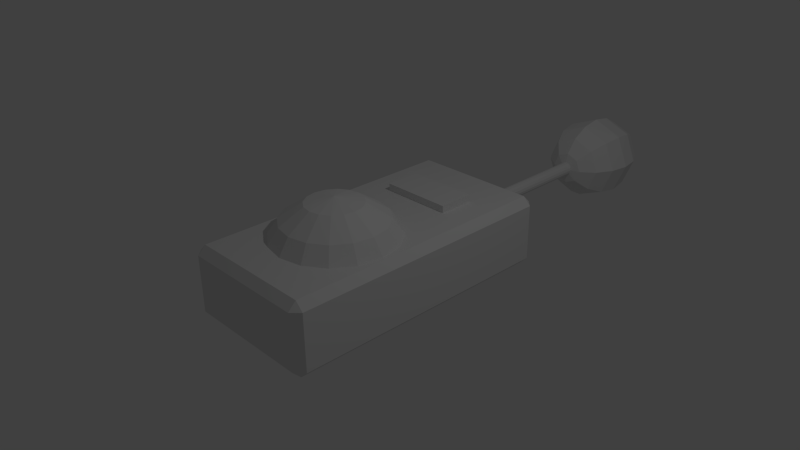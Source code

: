 # Source: remote.blend  (saved by Blender 2.72.0; exported with 4.5.12 LTS)
import bpy
from mathutils import Matrix  # noqa: F401  (used for matrix-valued properties, if any)

bpy.ops.wm.read_factory_settings(use_empty=True)
scene = bpy.context.scene
scene.name = 'Scene'

# ---- collections
col_collection_1 = bpy.data.collections.new('Collection 1'); scene.collection.children.link(col_collection_1)

# ---- materials (node trees are filled in below, after node groups)
mat_material = bpy.data.materials.new('Material')
mat_material.alpha_threshold = 0.0
mat_material.use_transparent_shadow = False
mat_material.roughness = 0.5
mat_material.line_color = (0.0, 0.0, 0.0, 1.0)

# ---- material node trees

# ---- world
world_world = bpy.data.worlds.new('World'); scene.world = world_world
world_world.color = (0.05088, 0.05088, 0.05088)
world_world.use_sun_shadow = False
world_world.sun_shadow_jitter_overblur = 0.0
world_world.cycles.sampling_method = 'MANUAL'
world_world.cycles.sample_map_resolution = 256

# ---- cameras
cam_camera = bpy.data.cameras.new('Camera')
cam_camera.clip_end = 100.0
cam_camera.lens = 35.0
cam_camera.sensor_width = 32.0
cam_camera.sensor_height = 18.0
cam_camera.ortho_scale = 7.314
cam_camera.dof.focus_distance = 0.0
cam_camera.dof.aperture_fstop = 128.0

# ---- lights
light_lamp = bpy.data.lights.new('Lamp', 'POINT')
light_lamp.transmission_factor = 0.0
light_lamp.cutoff_distance = 30.0
light_lamp.energy = 100.0
light_lamp.shadow_buffer_clip_start = 1.001
light_lamp.shadow_soft_size = 0.1
light_lamp.shadow_maximum_resolution = 0.006
light_lamp.use_absolute_resolution = True
light_lamp.cycles.use_multiple_importance_sampling = False

# ---- meshes
me_cube = bpy.data.meshes.new('Cube')
me_cube.from_pydata([(1.123e-07, 4.732, 0.1), (1.123e-07, 1.732, 0.1), (0.03827, 4.732, 0.09239), (0.03827, 1.732, 0.09239), (0.07071, 4.732, 0.07071), (0.07071, 1.732, 0.07071), (0.09239, 4.732, 0.03827), (0.09239, 1.732, 0.03827), (0.1, 4.732, -4.712e-08), (0.1, 1.732, -2.924e-08), (0.09239, 4.732, -0.03827), (0.09239, 1.732, -0.03827), (0.07071, 4.732, -0.07071), (0.07071, 1.732, -0.07071), (0.03827, 4.732, -0.09239), (0.03827, 1.732, -0.09239), (1.274e-07, 4.732, -0.1), (1.274e-07, 1.732, -0.1), (-0.03827, 4.732, -0.09239), (-0.03827, 1.732, -0.09239), (-0.07071, 4.732, -0.07071), (-0.07071, 1.732, -0.07071), (-0.09239, 4.732, -0.03827), (-0.09239, 1.732, -0.03827), (-0.1, 4.732, -4.116e-08), (-0.1, 1.732, -2.328e-08), (-0.09239, 4.732, 0.03827), (-0.09239, 1.732, 0.03827), (-0.07071, 4.732, 0.07071), (-0.07071, 1.732, 0.07071), (-0.03827, 4.732, 0.09239), (-0.03827, 1.732, 0.09239), (-0.3827, -0.6019, 0.9371), (-0.7071, -0.6019, 0.7203), (-0.9239, -0.6019, 0.3959), (-0.3536, -0.4555, 0.9371), (-0.6533, -0.3313, 0.7203), (-0.8536, -0.2483, 0.3959), (-0.2706, -0.3313, 0.9371), (-0.5, -0.1019, 0.7203), (-0.6533, 0.05138, 0.3959), (-0.1464, -0.2483, 0.9371), (-0.2706, 0.05138, 0.7203), (-0.3536, 0.2517, 0.3959), (-1.307e-07, -0.2192, 0.9371), (-7.11e-08, 0.1052, 0.7203), (-1.149e-08, 0.322, 0.3959), (0.1464, -0.2483, 0.9371), (0.2706, 0.05138, 0.7203), (0.3536, 0.2517, 0.3959), (-2.578e-07, -0.6019, 1.013), (0.2706, -0.3313, 0.9371), (0.5, -0.1019, 0.7203), (0.6533, 0.05138, 0.3959), (0.3536, -0.4555, 0.9371), (0.6533, -0.3313, 0.7203), (0.8536, -0.2483, 0.3959), (0.3827, -0.6019, 0.9371), (0.7071, -0.6019, 0.7203), (0.9239, -0.6019, 0.3959), (0.3536, -0.7483, 0.9371), (0.6533, -0.8725, 0.7203), (0.8536, -0.9555, 0.3959), (0.2706, -0.8725, 0.9371), (0.5, -1.102, 0.7203), (0.6533, -1.255, 0.3959), (0.1464, -0.9555, 0.9371), (0.2706, -1.255, 0.7203), (0.3536, -1.455, 0.3959), (-2.499e-07, -0.9846, 0.9371), (-4.883e-07, -1.309, 0.7203), (-5.181e-07, -1.526, 0.3959), (-0.1464, -0.9555, 0.9371), (-0.2706, -1.255, 0.7203), (-0.3536, -1.455, 0.3959), (-0.2706, -0.8725, 0.9371), (-0.5, -1.102, 0.7203), (-0.6533, -1.255, 0.3959), (-0.3536, -0.7483, 0.9371), (-0.6533, -0.8725, 0.7203), (-0.8536, -0.9555, 0.3959), (-0.2392, 4.06, 4.458e-08), (-0.4419, 4.223, 4.458e-08), (-0.5774, 4.466, 2.595e-08), (-0.625, 4.753, 1.31e-08), (-0.5774, 5.04, -1.13e-08), (-0.4419, 5.284, -2.993e-08), (-0.2392, 5.446, -2.993e-08), (-0.1691, 4.06, 0.1691), (-0.3125, 4.223, 0.3125), (-0.4083, 4.466, 0.4083), (-0.4419, 4.753, 0.4419), (-0.4083, 5.04, 0.4083), (-0.3125, 5.284, 0.3125), (-0.1691, 5.446, 0.1691), (-1.455e-07, 4.06, 0.2392), (-1.548e-07, 4.223, 0.4419), (-1.548e-07, 4.466, 0.5774), (-1.362e-07, 4.753, 0.625), (-1.548e-07, 5.04, 0.5774), (-1.548e-07, 5.284, 0.4419), (-1.455e-07, 5.446, 0.2392), (-2.138e-07, 4.003, 7.322e-09), (0.1691, 4.06, 0.1691), (0.3125, 4.223, 0.3125), (0.4083, 4.466, 0.4083), (0.4419, 4.753, 0.4419), (0.4083, 5.04, 0.4083), (0.3125, 5.284, 0.3125), (0.1691, 5.446, 0.1691), (0.2392, 4.06, 8.183e-08), (0.4419, 4.223, 4.458e-08), (0.5774, 4.466, 6.32e-08), (0.625, 4.753, 2.088e-08), (0.5774, 5.04, 2.595e-08), (0.4419, 5.284, -2.993e-08), (0.2392, 5.446, -2.993e-08), (-1.47e-07, 5.503, -2.993e-08), (0.1691, 4.06, -0.1691), (0.3125, 4.223, -0.3125), (0.4083, 4.466, -0.4083), (0.4419, 4.753, -0.4419), (0.4083, 5.04, -0.4083), (0.3125, 5.284, -0.3125), (0.1691, 5.446, -0.1691), (-1.548e-07, 4.06, -0.2392), (-1.548e-07, 4.223, -0.4419), (-1.176e-07, 4.466, -0.5774), (-1.548e-07, 4.753, -0.625), (-1.176e-07, 5.04, -0.5774), (-1.548e-07, 5.284, -0.4419), (-1.548e-07, 5.446, -0.2392), (-0.1691, 4.06, -0.1691), (-0.3125, 4.223, -0.3125), (-0.4083, 4.466, -0.4083), (-0.4419, 4.753, -0.4419), (-0.4083, 5.04, -0.4083), (-0.3125, 5.284, -0.3125), (-0.1691, 5.446, -0.1691), (0.5, 0.75, 0.6), (0.5, 1.25, 0.6), (-0.5, 1.25, 0.6), (-0.5, 0.75, 0.6), (0.5, 0.75, 0.4), (0.5, 1.25, 0.4), (-0.5, 1.25, 0.4), (-0.5, 0.75, 0.4), (0.8902, 2.0, -0.3902), (1.0, 1.89, -0.3902), (0.8902, 1.89, -0.5), (0.8902, -1.89, -0.5), (1.0, -1.89, -0.3902), (0.8902, -2.0, -0.3902), (-0.8902, -1.89, -0.5), (-0.8902, -2.0, -0.3902), (-1.0, -1.89, -0.3902), (-1.0, 1.89, -0.3902), (-0.8902, 2.0, -0.3902), (-0.8902, 1.89, -0.5), (1.0, 1.89, 0.3902), (0.8902, 2.0, 0.3902), (0.8902, 1.89, 0.5), (0.8902, -1.89, 0.5), (0.8902, -2.0, 0.3902), (1.0, -1.89, 0.3902), (-0.8902, -1.89, 0.5), (-1.0, -1.89, 0.3902), (-0.8902, -2.0, 0.3902), (-0.8902, 2.0, 0.3902), (-1.0, 1.89, 0.3902), (-0.8902, 1.89, 0.5)], [], [(160, 147, 157, 168), (152, 163, 167, 154), (155, 166, 169, 156), (161, 170, 165, 162), (148, 159, 164, 151), (0, 1, 3, 2), (2, 3, 5, 4), (4, 5, 7, 6), (6, 7, 9, 8), (8, 9, 11, 10), (10, 11, 13, 12), (12, 13, 15, 14), (14, 15, 17, 16), (16, 17, 19, 18), (18, 19, 21, 20), (20, 21, 23, 22), (22, 23, 25, 24), (24, 25, 27, 26), (26, 27, 29, 28), (3, 1, 31, 29, 27, 25, 23, 21, 19, 17, 15, 13, 11, 9, 7, 5), (30, 31, 1, 0), (28, 29, 31, 30), (0, 2, 4, 6, 8, 10, 12, 14, 16, 18, 20, 22, 24, 26, 28, 30), (34, 33, 36, 37), (33, 32, 35, 36), (37, 36, 39, 40), (36, 35, 38, 39), (40, 39, 42, 43), (39, 38, 41, 42), (43, 42, 45, 46), (42, 41, 44, 45), (46, 45, 48, 49), (45, 44, 47, 48), (49, 48, 52, 53), (48, 47, 51, 52), (53, 52, 55, 56), (52, 51, 54, 55), (56, 55, 58, 59), (55, 54, 57, 58), (59, 58, 61, 62), (58, 57, 60, 61), (62, 61, 64, 65), (61, 60, 63, 64), (65, 64, 67, 68), (64, 63, 66, 67), (68, 67, 70, 71), (67, 66, 69, 70), (71, 70, 73, 74), (70, 69, 72, 73), (74, 73, 76, 77), (73, 72, 75, 76), (77, 76, 79, 80), (76, 75, 78, 79), (32, 50, 35), (35, 50, 38), (38, 50, 41), (41, 50, 44), (44, 50, 47), (47, 50, 51), (51, 50, 54), (54, 50, 57), (57, 50, 60), (60, 50, 63), (63, 50, 66), (66, 50, 69), (69, 50, 72), (72, 50, 75), (75, 50, 78), (80, 79, 33, 34), (79, 78, 32, 33), (78, 50, 32), (87, 86, 93, 94), (86, 85, 92, 93), (85, 84, 91, 92), (84, 83, 90, 91), (83, 82, 89, 90), (82, 81, 88, 89), (94, 93, 100, 101), (93, 92, 99, 100), (92, 91, 98, 99), (91, 90, 97, 98), (90, 89, 96, 97), (89, 88, 95, 96), (101, 100, 108, 109), (100, 99, 107, 108), (99, 98, 106, 107), (98, 97, 105, 106), (97, 96, 104, 105), (96, 95, 103, 104), (109, 108, 115, 116), (108, 107, 114, 115), (107, 106, 113, 114), (106, 105, 112, 113), (105, 104, 111, 112), (104, 103, 110, 111), (116, 115, 123, 124), (115, 114, 122, 123), (114, 113, 121, 122), (113, 112, 120, 121), (112, 111, 119, 120), (111, 110, 118, 119), (124, 123, 130, 131), (123, 122, 129, 130), (122, 121, 128, 129), (121, 120, 127, 128), (120, 119, 126, 127), (119, 118, 125, 126), (131, 130, 137, 138), (130, 129, 136, 137), (129, 128, 135, 136), (128, 127, 134, 135), (127, 126, 133, 134), (126, 125, 132, 133), (139, 140, 141, 142), (146, 145, 144, 143), (139, 142, 146, 143), (140, 139, 143, 144), (141, 140, 144, 145), (142, 141, 145, 146), (117, 87, 94), (81, 102, 88), (117, 94, 101), (88, 102, 95), (117, 101, 109), (95, 102, 103), (117, 109, 116), (103, 102, 110), (117, 116, 124), (110, 102, 118), (117, 124, 131), (118, 102, 125), (117, 131, 138), (125, 102, 132), (117, 138, 87), (138, 137, 86, 87), (137, 136, 85, 86), (136, 135, 84, 85), (135, 134, 83, 84), (134, 133, 82, 83), (133, 132, 81, 82), (132, 102, 81), (147, 148, 149), (150, 151, 152), (153, 154, 155), (156, 157, 158), (159, 160, 161), (162, 163, 164), (165, 166, 167), (168, 169, 170), (148, 151, 150, 149), (149, 158, 157, 147), (147, 160, 159, 148), (152, 154, 153, 150), (151, 164, 163, 152), (155, 156, 158, 153), (154, 167, 166, 155), (156, 169, 168, 157), (161, 162, 164, 159), (160, 168, 170, 161), (162, 165, 167, 163), (165, 170, 169, 166), (149, 150, 153, 158)])
_uv = me_cube.uv_layers.new(name='UVMap')
_uv.uv.foreach_set('vector', [0.02565, 0.01709, 0.4694, 0.01709, 0.4694, 0.4608, 0.02565, 0.4608, 0.02565, 0.01709, 0.4694, 0.01709, 0.4694, 0.4608, 0.02565, 0.4608, 0.02565, 0.01709, 0.4694, 0.01709, 0.4694, 0.4608, 0.02565, 0.4608, 0.02565, 0.01709, 0.4694, 0.01709, 0.4694, 0.4608, 0.02565, 0.4608, 0.02565, 0.01709, 0.4694, 0.01709, 0.4694, 0.4608, 0.02565, 0.4608, 0.4009, 0.6878, 0.6828, 0.6878, 0.6828, 0.9697, 0.4009, 0.9697, 0.4009, 0.6878, 0.6828, 0.6878, 0.6828, 0.9697, 0.4009, 0.9697, 0.4009, 0.6878, 0.6828, 0.6878, 0.6828, 0.9697, 0.4009, 0.9697, 0.4009, 0.6878, 0.6828, 0.6878, 0.6828, 0.9697, 0.4009, 0.9697, 0.4009, 0.6878, 0.6828, 0.6878, 0.6828, 0.9697, 0.4009, 0.9697, 0.4009, 0.6878, 0.6828, 0.6878, 0.6828, 0.9697, 0.4009, 0.9697, 0.4009, 0.6878, 0.6828, 0.6878, 0.6828, 0.9697, 0.4009, 0.9697, 0.4009, 0.6878, 0.6828, 0.6878, 0.6828, 0.9697, 0.4009, 0.9697, 0.4009, 0.6878, 0.6828, 0.6878, 0.6828, 0.9697, 0.4009, 0.9697, 0.4009, 0.6878, 0.6828, 0.6878, 0.6828, 0.9697, 0.4009, 0.9697, 0.4009, 0.6878, 0.6828, 0.6878, 0.6828, 0.9697, 0.4009, 0.9697, 0.4009, 0.6878, 0.6828, 0.6878, 0.6828, 0.9697, 0.4009, 0.9697, 0.4009, 0.6878, 0.6828, 0.6878, 0.6828, 0.9697, 0.4009, 0.9697, 0.4009, 0.6878, 0.6828, 0.6878, 0.6828, 0.9697, 0.4009, 0.9697, 0.5419, 0.9697, 0.5958, 0.959, 0.6415, 0.9284, 0.6721, 0.8827, 0.6828, 0.8287, 0.6721, 0.7748, 0.6415, 0.7291, 0.5958, 0.6985, 0.5419, 0.6878, 0.4879, 0.6985, 0.4422, 0.7291, 0.4116, 0.7748, 0.4009, 0.8287, 0.4116, 0.8827, 0.4422, 0.9284, 0.4879, 0.959, 0.4009, 0.6878, 0.6828, 0.6878, 0.6828, 0.9697, 0.4009, 0.9697, 0.4009, 0.6878, 0.6828, 0.6878, 0.6828, 0.9697, 0.4009, 0.9697, 0.5419, 0.9697, 0.5958, 0.959, 0.6415, 0.9284, 0.6721, 0.8827, 0.6828, 0.8287, 0.6721, 0.7748, 0.6415, 0.7291, 0.5958, 0.6985, 0.5419, 0.6878, 0.4879, 0.6985, 0.4422, 0.7291, 0.4116, 0.7748, 0.4009, 0.8287, 0.4116, 0.8827, 0.4422, 0.9284, 0.4879, 0.959, 0.7177, 0.6423, 0.7679, 0.6533, 0.7682, 0.686, 0.7177, 0.6951, 0.7679, 0.6533, 0.8101, 0.6617, 0.8105, 0.6776, 0.7682, 0.686, 0.7177, 0.6951, 0.7682, 0.686, 0.7811, 0.7161, 0.7379, 0.7439, 0.7682, 0.686, 0.8105, 0.6776, 0.8169, 0.6922, 0.7811, 0.7161, 0.7379, 0.7439, 0.7811, 0.7161, 0.8046, 0.739, 0.7752, 0.7812, 0.7811, 0.7161, 0.8169, 0.6922, 0.8285, 0.7032, 0.8046, 0.739, 0.7752, 0.7812, 0.8046, 0.739, 0.835, 0.7512, 0.824, 0.8014, 0.8046, 0.739, 0.8285, 0.7032, 0.8434, 0.709, 0.835, 0.7512, 0.824, 0.8014, 0.835, 0.7512, 0.8677, 0.7508, 0.8768, 0.8014, 0.835, 0.7512, 0.8434, 0.709, 0.8593, 0.7086, 0.8677, 0.7508, 0.8768, 0.8014, 0.8677, 0.7508, 0.8978, 0.7379, 0.9256, 0.7812, 0.8677, 0.7508, 0.8593, 0.7086, 0.8739, 0.7021, 0.8978, 0.7379, 0.9256, 0.7812, 0.8978, 0.7379, 0.9207, 0.7145, 0.9629, 0.7439, 0.8978, 0.7379, 0.8739, 0.7021, 0.8849, 0.6906, 0.9207, 0.7145, 0.9629, 0.7439, 0.9207, 0.7145, 0.9329, 0.6841, 0.9831, 0.6951, 0.9207, 0.7145, 0.8849, 0.6906, 0.8907, 0.6757, 0.9329, 0.6841, 0.9831, 0.6951, 0.9329, 0.6841, 0.9325, 0.6514, 0.9831, 0.6423, 0.9329, 0.6841, 0.8907, 0.6757, 0.8903, 0.6597, 0.9325, 0.6514, 0.9831, 0.6423, 0.9325, 0.6514, 0.9196, 0.6212, 0.9629, 0.5935, 0.9325, 0.6514, 0.8903, 0.6597, 0.8838, 0.6452, 0.9196, 0.6212, 0.9629, 0.5935, 0.9196, 0.6212, 0.8962, 0.5984, 0.9256, 0.5562, 0.9196, 0.6212, 0.8838, 0.6452, 0.8723, 0.6341, 0.8962, 0.5984, 0.9256, 0.5562, 0.8962, 0.5984, 0.8658, 0.5862, 0.8768, 0.536, 0.8962, 0.5984, 0.8723, 0.6341, 0.8574, 0.6284, 0.8658, 0.5862, 0.8768, 0.536, 0.8658, 0.5862, 0.8331, 0.5866, 0.824, 0.536, 0.8658, 0.5862, 0.8574, 0.6284, 0.8414, 0.6288, 0.8331, 0.5866, 0.824, 0.536, 0.8331, 0.5866, 0.8029, 0.5994, 0.7752, 0.5562, 0.8331, 0.5866, 0.8414, 0.6288, 0.8268, 0.6352, 0.8029, 0.5994, 0.7752, 0.5562, 0.8029, 0.5994, 0.7801, 0.6229, 0.7379, 0.5935, 0.8029, 0.5994, 0.8268, 0.6352, 0.8158, 0.6468, 0.7801, 0.6229, 0.8101, 0.6617, 0.8504, 0.6687, 0.8105, 0.6776, 0.8105, 0.6776, 0.8504, 0.6687, 0.8169, 0.6922, 0.8169, 0.6922, 0.8504, 0.6687, 0.8285, 0.7032, 0.8285, 0.7032, 0.8504, 0.6687, 0.8434, 0.709, 0.8434, 0.709, 0.8504, 0.6687, 0.8593, 0.7086, 0.8593, 0.7086, 0.8504, 0.6687, 0.8739, 0.7021, 0.8739, 0.7021, 0.8504, 0.6687, 0.8849, 0.6906, 0.8849, 0.6906, 0.8504, 0.6687, 0.8907, 0.6757, 0.8907, 0.6757, 0.8504, 0.6687, 0.8903, 0.6597, 0.8903, 0.6597, 0.8504, 0.6687, 0.8838, 0.6452, 0.8838, 0.6452, 0.8504, 0.6687, 0.8723, 0.6341, 0.8723, 0.6341, 0.8504, 0.6687, 0.8574, 0.6284, 0.8574, 0.6284, 0.8504, 0.6687, 0.8414, 0.6288, 0.8414, 0.6288, 0.8504, 0.6687, 0.8268, 0.6352, 0.8268, 0.6352, 0.8504, 0.6687, 0.8158, 0.6468, 0.7379, 0.5935, 0.7801, 0.6229, 0.7679, 0.6533, 0.7177, 0.6423, 0.7801, 0.6229, 0.8158, 0.6468, 0.8101, 0.6617, 0.7679, 0.6533, 0.8158, 0.6468, 0.8504, 0.6687, 0.8101, 0.6617, 0.01648, 0.6375, 0.3607, 0.6375, 0.3607, 0.9817, 0.01648, 0.9817, 0.01648, 0.6375, 0.3607, 0.6375, 0.3607, 0.9817, 0.01648, 0.9817, 0.01648, 0.6375, 0.3607, 0.6375, 0.3607, 0.9817, 0.01648, 0.9817, 0.01648, 0.6375, 0.3607, 0.6375, 0.3607, 0.9817, 0.01648, 0.9817, 0.01648, 0.6375, 0.3607, 0.6375, 0.3607, 0.9817, 0.01648, 0.9817, 0.01648, 0.6375, 0.3607, 0.6375, 0.3607, 0.9817, 0.01648, 0.9817, 0.01648, 0.6375, 0.3607, 0.6375, 0.3607, 0.9817, 0.01648, 0.9817, 0.01648, 0.6375, 0.3607, 0.6375, 0.3607, 0.9817, 0.01648, 0.9817, 0.01648, 0.6375, 0.3607, 0.6375, 0.3607, 0.9817, 0.01648, 0.9817, 0.01648, 0.6375, 0.3607, 0.6375, 0.3607, 0.9817, 0.01648, 0.9817, 0.01648, 0.6375, 0.3607, 0.6375, 0.3607, 0.9817, 0.01648, 0.9817, 0.01648, 0.6375, 0.3607, 0.6375, 0.3607, 0.9817, 0.01648, 0.9817, 0.01648, 0.6375, 0.3607, 0.6375, 0.3607, 0.9817, 0.01648, 0.9817, 0.01648, 0.6375, 0.3607, 0.6375, 0.3607, 0.9817, 0.01648, 0.9817, 0.01648, 0.6375, 0.3607, 0.6375, 0.3607, 0.9817, 0.01648, 0.9817, 0.01648, 0.6375, 0.3607, 0.6375, 0.3607, 0.9817, 0.01648, 0.9817, 0.01648, 0.6375, 0.3607, 0.6375, 0.3607, 0.9817, 0.01648, 0.9817, 0.01648, 0.6375, 0.3607, 0.6375, 0.3607, 0.9817, 0.01648, 0.9817, 0.01648, 0.6375, 0.3607, 0.6375, 0.3607, 0.9817, 0.01648, 0.9817, 0.01648, 0.6375, 0.3607, 0.6375, 0.3607, 0.9817, 0.01648, 0.9817, 0.01648, 0.6375, 0.3607, 0.6375, 0.3607, 0.9817, 0.01648, 0.9817, 0.01648, 0.6375, 0.3607, 0.6375, 0.3607, 0.9817, 0.01648, 0.9817, 0.01648, 0.6375, 0.3607, 0.6375, 0.3607, 0.9817, 0.01648, 0.9817, 0.01648, 0.6375, 0.3607, 0.6375, 0.3607, 0.9817, 0.01648, 0.9817, 0.01648, 0.6375, 0.3607, 0.6375, 0.3607, 0.9817, 0.01648, 0.9817, 0.01648, 0.6375, 0.3607, 0.6375, 0.3607, 0.9817, 0.01648, 0.9817, 0.01648, 0.6375, 0.3607, 0.6375, 0.3607, 0.9817, 0.01648, 0.9817, 0.01648, 0.6375, 0.3607, 0.6375, 0.3607, 0.9817, 0.01648, 0.9817, 0.01648, 0.6375, 0.3607, 0.6375, 0.3607, 0.9817, 0.01648, 0.9817, 0.01648, 0.6375, 0.3607, 0.6375, 0.3607, 0.9817, 0.01648, 0.9817, 0.01648, 0.6375, 0.3607, 0.6375, 0.3607, 0.9817, 0.01648, 0.9817, 0.01648, 0.6375, 0.3607, 0.6375, 0.3607, 0.9817, 0.01648, 0.9817, 0.01648, 0.6375, 0.3607, 0.6375, 0.3607, 0.9817, 0.01648, 0.9817, 0.01648, 0.6375, 0.3607, 0.6375, 0.3607, 0.9817, 0.01648, 0.9817, 0.01648, 0.6375, 0.3607, 0.6375, 0.3607, 0.9817, 0.01648, 0.9817, 0.01648, 0.6375, 0.3607, 0.6375, 0.3607, 0.9817, 0.01648, 0.9817, 0.01648, 0.6375, 0.3607, 0.6375, 0.3607, 0.9817, 0.01648, 0.9817, 0.01648, 0.6375, 0.3607, 0.6375, 0.3607, 0.9817, 0.01648, 0.9817, 0.01648, 0.6375, 0.3607, 0.6375, 0.3607, 0.9817, 0.01648, 0.9817, 0.01648, 0.6375, 0.3607, 0.6375, 0.3607, 0.9817, 0.01648, 0.9817, 0.01648, 0.6375, 0.3607, 0.6375, 0.3607, 0.9817, 0.01648, 0.9817, 0.01648, 0.6375, 0.3607, 0.6375, 0.3607, 0.9817, 0.01648, 0.9817, 0.5312, 0.02456, 0.9749, 0.02456, 0.9749, 0.4683, 0.5312, 0.4683, 0.5312, 0.02456, 0.9749, 0.02456, 0.9749, 0.4683, 0.5312, 0.4683, 0.5312, 0.02456, 0.9749, 0.02456, 0.9749, 0.4683, 0.5312, 0.4683, 0.5312, 0.02456, 0.9749, 0.02456, 0.9749, 0.4683, 0.5312, 0.4683, 0.5312, 0.02456, 0.9749, 0.02456, 0.9749, 0.4683, 0.5312, 0.4683, 0.5312, 0.02456, 0.9749, 0.02456, 0.9749, 0.4683, 0.5312, 0.4683, 0.01648, 0.6375, 0.3607, 0.6375, 0.3607, 0.9817, 0.01648, 0.6375, 0.3607, 0.6375, 0.3607, 0.9817, 0.01648, 0.6375, 0.3607, 0.6375, 0.3607, 0.9817, 0.01648, 0.6375, 0.3607, 0.6375, 0.3607, 0.9817, 0.01648, 0.6375, 0.3607, 0.6375, 0.3607, 0.9817, 0.01648, 0.6375, 0.3607, 0.6375, 0.3607, 0.9817, 0.01648, 0.6375, 0.3607, 0.6375, 0.3607, 0.9817, 0.01648, 0.6375, 0.3607, 0.6375, 0.3607, 0.9817, 0.01648, 0.6375, 0.3607, 0.6375, 0.3607, 0.9817, 0.01648, 0.6375, 0.3607, 0.6375, 0.3607, 0.9817, 0.01648, 0.6375, 0.3607, 0.6375, 0.3607, 0.9817, 0.01648, 0.6375, 0.3607, 0.6375, 0.3607, 0.9817, 0.01648, 0.6375, 0.3607, 0.6375, 0.3607, 0.9817, 0.01648, 0.6375, 0.3607, 0.6375, 0.3607, 0.9817, 0.01648, 0.6375, 0.3607, 0.6375, 0.3607, 0.9817, 0.01648, 0.6375, 0.3607, 0.6375, 0.3607, 0.9817, 0.01648, 0.9817, 0.01648, 0.6375, 0.3607, 0.6375, 0.3607, 0.9817, 0.01648, 0.9817, 0.01648, 0.6375, 0.3607, 0.6375, 0.3607, 0.9817, 0.01648, 0.9817, 0.01648, 0.6375, 0.3607, 0.6375, 0.3607, 0.9817, 0.01648, 0.9817, 0.01648, 0.6375, 0.3607, 0.6375, 0.3607, 0.9817, 0.01648, 0.9817, 0.01648, 0.6375, 0.3607, 0.6375, 0.3607, 0.9817, 0.01648, 0.9817, 0.01648, 0.6375, 0.3607, 0.6375, 0.3607, 0.9817, 0.02565, 0.01709, 0.4694, 0.01709, 0.4694, 0.4608, 0.02565, 0.01709, 0.4694, 0.01709, 0.4694, 0.4608, 0.02565, 0.01709, 0.4694, 0.01709, 0.4694, 0.4608, 0.02565, 0.01709, 0.4694, 0.01709, 0.4694, 0.4608, 0.02565, 0.01709, 0.4694, 0.01709, 0.4694, 0.4608, 0.02565, 0.01709, 0.4694, 0.01709, 0.4694, 0.4608, 0.02565, 0.01709, 0.4694, 0.01709, 0.4694, 0.4608, 0.02565, 0.01709, 0.4694, 0.01709, 0.4694, 0.4608, 0.02565, 0.01709, 0.4694, 0.01709, 0.4694, 0.4608, 0.02565, 0.4608, 0.02565, 0.01709, 0.4694, 0.01709, 0.4694, 0.4608, 0.02565, 0.4608, 0.02565, 0.01709, 0.4694, 0.01709, 0.4694, 0.4608, 0.02565, 0.4608, 0.02565, 0.01709, 0.4694, 0.01709, 0.4694, 0.4608, 0.02565, 0.4608, 0.02565, 0.01709, 0.4694, 0.01709, 0.4694, 0.4608, 0.02565, 0.4608, 0.02565, 0.01709, 0.4694, 0.01709, 0.4694, 0.4608, 0.02565, 0.4608, 0.02565, 0.01709, 0.4694, 0.01709, 0.4694, 0.4608, 0.02565, 0.4608, 0.02565, 0.01709, 0.4694, 0.01709, 0.4694, 0.4608, 0.02565, 0.4608, 0.02565, 0.01709, 0.4694, 0.01709, 0.4694, 0.4608, 0.02565, 0.4608, 0.02565, 0.01709, 0.4694, 0.01709, 0.4694, 0.4608, 0.02565, 0.4608, 0.02565, 0.01709, 0.4694, 0.01709, 0.4694, 0.4608, 0.02565, 0.4608, 0.02565, 0.01709, 0.4694, 0.01709, 0.4694, 0.4608, 0.02565, 0.4608, 0.02565, 0.01709, 0.4694, 0.01709, 0.4694, 0.4608, 0.02565, 0.4608])
me_cube.materials.append(mat_material)
me_cube.use_remesh_preserve_volume = False
me_cube.use_remesh_preserve_attributes = False
me_cube.use_mirror_vertex_groups = False
me_cube.update()

# ---- objects
ob_cube = bpy.data.objects.new('Cube', me_cube)
ob_lamp = bpy.data.objects.new('Lamp', light_lamp)
ob_camera = bpy.data.objects.new('Camera', cam_camera)

# ---- transforms, parenting, visibility, modifiers, constraints
ob_cube.location = (0.0, 0.0, 0.0)
ob_cube.lock_rotations_4d = False
ob_cube.empty_display_type = 'ARROWS'
ob_cube.lineart.crease_threshold = 0.0
ob_lamp.location = (4.076, 1.005, 5.904)
ob_lamp.rotation_euler = (0.6503, 0.05522, 1.866)
ob_lamp.lock_rotations_4d = False
ob_lamp.empty_display_type = 'ARROWS'
ob_lamp.color = (0.0, 0.0, 0.0, 0.0)
ob_lamp.lineart.crease_threshold = 0.0
ob_camera.location = (7.481, -6.508, 5.344)
ob_camera.rotation_euler = (1.109, 0.01082, 0.8149)
ob_camera.lock_rotations_4d = False
ob_camera.empty_display_type = 'ARROWS'
ob_camera.color = (0.0, 0.0, 0.0, 0.0)
ob_camera.display_type = 'WIRE'
ob_camera.lineart.crease_threshold = 0.0

# ---- collection membership
col_collection_1.objects.link(ob_cube)
col_collection_1.objects.link(ob_lamp)
col_collection_1.objects.link(ob_camera)

# ---- scene / render settings (as saved in the file)
scene.camera = ob_camera
scene.frame_start = 1; scene.frame_end = 250; scene.frame_set(1)
scene.render.engine = 'BLENDER_EEVEE_NEXT'
scene.render.resolution_percentage = 50
scene.render.dither_intensity = 0.0
scene.cycles.use_denoising = False
scene.cycles.samples = 10
scene.cycles.sampling_pattern = 'TABULATED_SOBOL'
scene.cycles.light_sampling_threshold = 0.0
scene.cycles.use_adaptive_sampling = False
scene.cycles.use_light_tree = False
scene.cycles.blur_glossy = 0.0
scene.cycles.pixel_filter_type = 'GAUSSIAN'
scene.cycles.sample_clamp_indirect = 0.0
scene.view_settings.view_transform = 'Standard'
bpy.context.view_layer.update()
